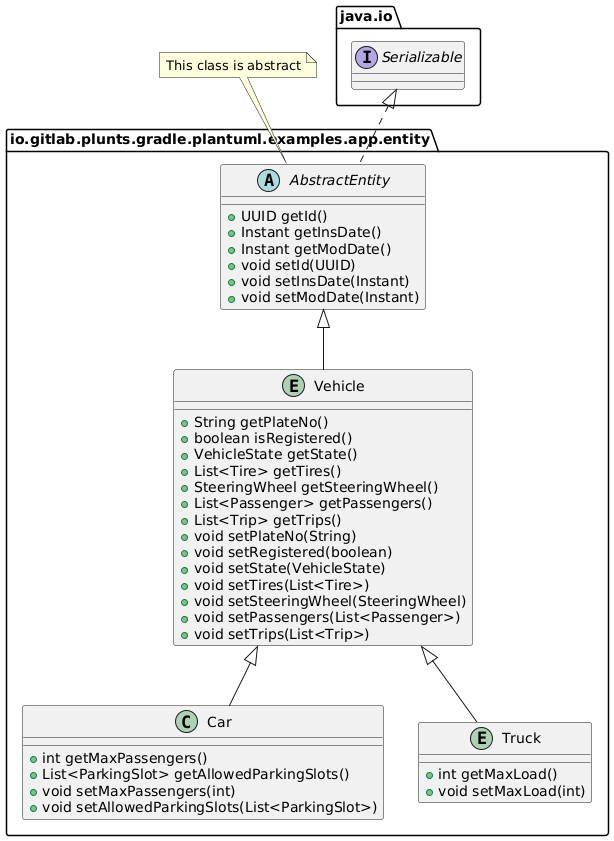

The diagram above was rendered by PlantUML. Its source (embedded in the PNG):
@startuml
!pragma useIntermediatePackages false

abstract class "AbstractEntity" as io.gitlab.plunts.gradle.plantuml.examples.app.entity.AbstractEntity {
  +UUID getId()
  +Instant getInsDate()
  +Instant getModDate()
  +void setId(UUID)
  +void setInsDate(Instant)
  +void setModDate(Instant)
}
note top of io.gitlab.plunts.gradle.plantuml.examples.app.entity.AbstractEntity
  This class is abstract
end note
class "Car" as io.gitlab.plunts.gradle.plantuml.examples.app.entity.Car {
  +int getMaxPassengers()
  +List<ParkingSlot> getAllowedParkingSlots()
  +void setMaxPassengers(int)
  +void setAllowedParkingSlots(List<ParkingSlot>)
}
entity "Truck" as io.gitlab.plunts.gradle.plantuml.examples.app.entity.Truck {
  +int getMaxLoad()
  +void setMaxLoad(int)
}
entity "Vehicle" as io.gitlab.plunts.gradle.plantuml.examples.app.entity.Vehicle {
  +String getPlateNo()
  +boolean isRegistered()
  +VehicleState getState()
  +List<Tire> getTires()
  +SteeringWheel getSteeringWheel()
  +List<Passenger> getPassengers()
  +List<Trip> getTrips()
  +void setPlateNo(String)
  +void setRegistered(boolean)
  +void setState(VehicleState)
  +void setTires(List<Tire>)
  +void setSteeringWheel(SteeringWheel)
  +void setPassengers(List<Passenger>)
  +void setTrips(List<Trip>)
}
interface "Serializable" as java.io.Serializable {
}
io.gitlab.plunts.gradle.plantuml.examples.app.entity.AbstractEntity .u.|> java.io.Serializable
io.gitlab.plunts.gradle.plantuml.examples.app.entity.Car -u-|> io.gitlab.plunts.gradle.plantuml.examples.app.entity.Vehicle
io.gitlab.plunts.gradle.plantuml.examples.app.entity.Truck -u-|> io.gitlab.plunts.gradle.plantuml.examples.app.entity.Vehicle
io.gitlab.plunts.gradle.plantuml.examples.app.entity.Vehicle -u-|> io.gitlab.plunts.gradle.plantuml.examples.app.entity.AbstractEntity
@enduml